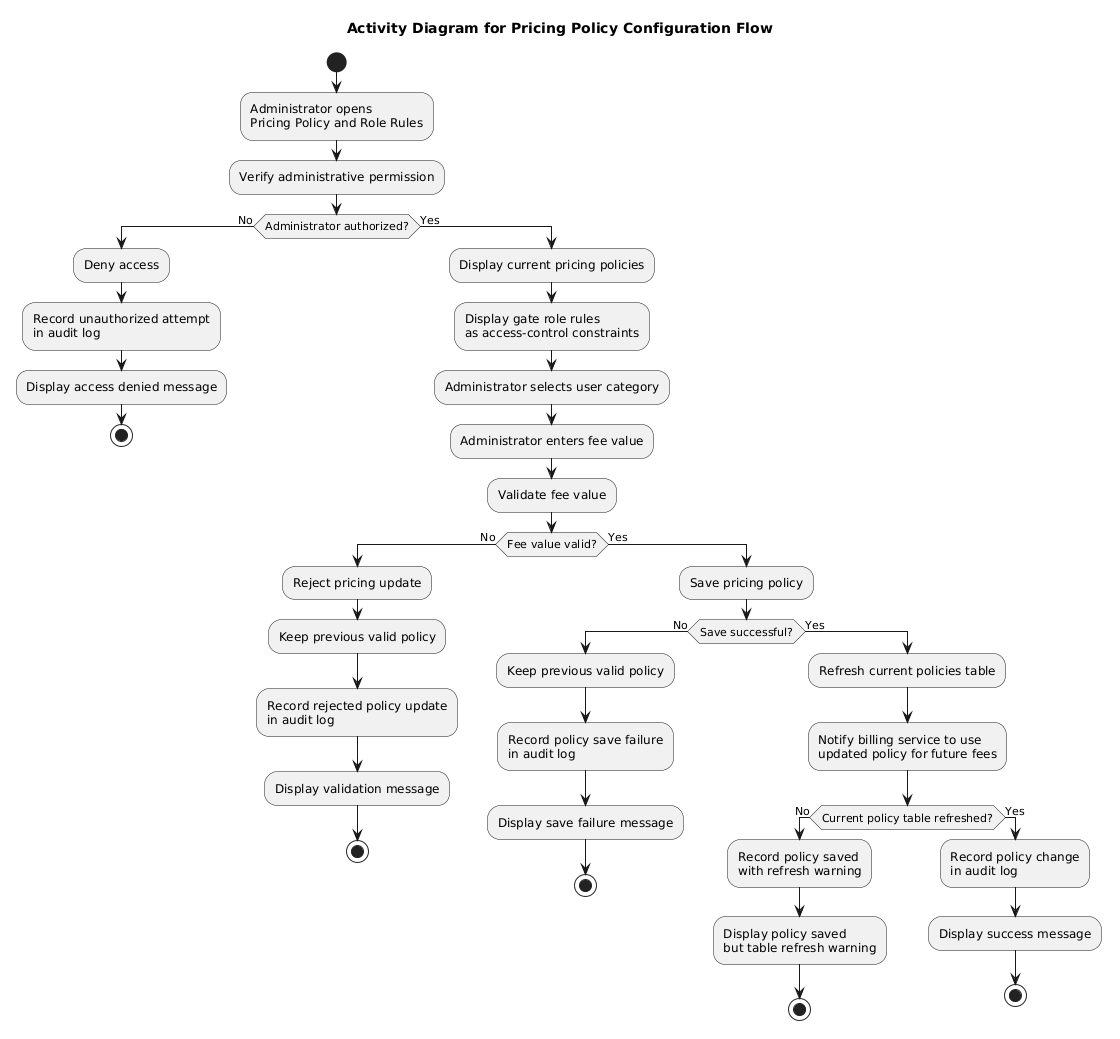

The diagram above was rendered by PlantUML. Its source (embedded in the PNG):
@startuml
title Activity Diagram for Pricing Policy Configuration Flow

start

:Administrator opens\nPricing Policy and Role Rules;
:Verify administrative permission;

if (Administrator authorized?) then (No)
  :Deny access;
  :Record unauthorized attempt\nin audit log;
  :Display access denied message;
  stop
else (Yes)
  :Display current pricing policies;
  :Display gate role rules\nas access-control constraints;

  :Administrator selects user category;
  :Administrator enters fee value;

  :Validate fee value;

  if (Fee value valid?) then (No)
    :Reject pricing update;
    :Keep previous valid policy;
    :Record rejected policy update\nin audit log;
    :Display validation message;
    stop
  else (Yes)
    :Save pricing policy;

    if (Save successful?) then (No)
      :Keep previous valid policy;
      :Record policy save failure\nin audit log;
      :Display save failure message;
      stop
    else (Yes)
      :Refresh current policies table;
      :Notify billing service to use\nupdated policy for future fees;

      if (Current policy table refreshed?) then (No)
        :Record policy saved\nwith refresh warning;
        :Display policy saved\nbut table refresh warning;
        stop
      else (Yes)
        :Record policy change\nin audit log;
        :Display success message;
        stop
      endif
    endif
  endif
endif
@enduml